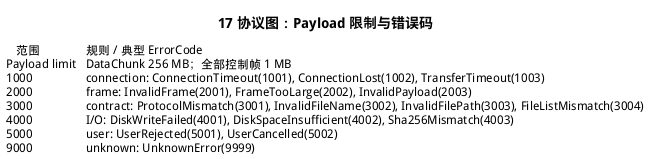

The diagram above was rendered by PlantUML. Its source (embedded in the PNG):
@startuml
title 17 协议图：Payload 限制与错误码
salt
{
{T
+ 范围 | 规则 / 典型 ErrorCode
Payload limit | DataChunk 256 MB；全部控制帧 1 MB
1000 | connection: ConnectionTimeout(1001), ConnectionLost(1002), TransferTimeout(1003)
2000 | frame: InvalidFrame(2001), FrameTooLarge(2002), InvalidPayload(2003)
3000 | contract: ProtocolMismatch(3001), InvalidFileName(3002), InvalidFilePath(3003), FileListMismatch(3004)
4000 | I/O: DiskWriteFailed(4001), DiskSpaceInsufficient(4002), Sha256Mismatch(4003)
5000 | user: UserRejected(5001), UserCancelled(5002)
9000 | unknown: UnknownError(9999)
}
}
@enduml